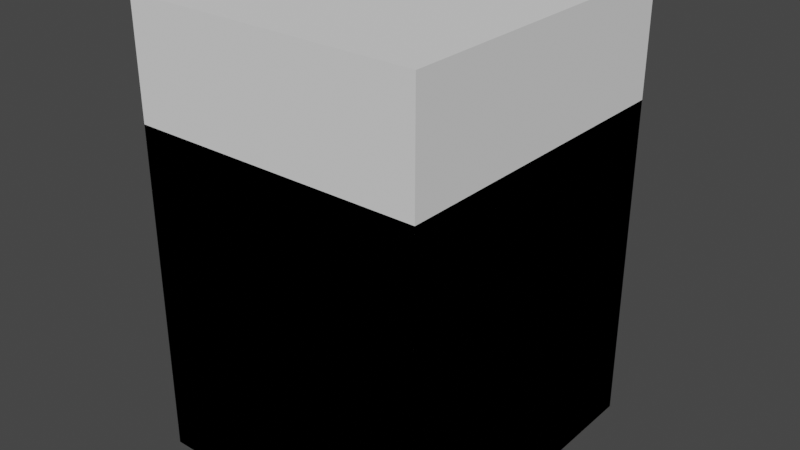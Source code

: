 # Source: mesh.blend  (saved by Blender 2.80.74; exported with 4.5.12 LTS)
import bpy
from mathutils import Matrix  # noqa: F401  (used for matrix-valued properties, if any)

bpy.ops.wm.read_factory_settings(use_empty=True)
scene = bpy.context.scene
scene.name = 'Scene'

# ---- collections
col_collection = bpy.data.collections.new('Collection'); scene.collection.children.link(col_collection)
col_frame = bpy.data.collections.new('frame'); scene.collection.children.link(col_frame)

# ---- world
world_world = bpy.data.worlds.new('World'); scene.world = world_world
world_world.use_nodes = True; world_world.node_tree.nodes.clear()
_N = world_world.node_tree.nodes; _L = world_world.node_tree.links
n0 = _N.new('ShaderNodeOutputWorld'); n0.name = 'World Output'; n0.location = (300, 300)
n1 = _N.new('ShaderNodeBackground'); n1.name = 'Background'; n1.location = (10, 300)
n1.inputs[0].default_value = (0.05088, 0.05088, 0.05088, 1.0)
_L.new(n1.outputs[0], n0.inputs[0])
n0.is_active_output = True
world_world.color = (0.05088, 0.05088, 0.05088)
world_world.use_sun_shadow = False
world_world.sun_shadow_jitter_overblur = 0.0

# ---- meshes
me_cube_001 = bpy.data.meshes.new('Cube.001')
me_cube_001.from_pydata([(-0.3048, -0.3048, -0.3048), (-0.3048, -0.3048, 0.3048), (-0.3048, 0.3048, -0.3048), (-0.3048, 0.3048, 0.3048), (0.3048, -0.3048, -0.3048), (0.3048, -0.3048, 0.3048), (0.3048, 0.3048, -0.3048), (0.3048, 0.3048, 0.3048)], [], [(0, 1, 3, 2), (2, 3, 7, 6), (6, 7, 5, 4), (4, 5, 1, 0), (2, 6, 4, 0), (7, 3, 1, 5)])
_uv = me_cube_001.uv_layers.new(name='UVMap')
_uv.uv.foreach_set('vector', [0.375, 0.0, 0.625, 0.0, 0.625, 0.25, 0.375, 0.25, 0.375, 0.25, 0.625, 0.25, 0.625, 0.5, 0.375, 0.5, 0.375, 0.5, 0.625, 0.5, 0.625, 0.75, 0.375, 0.75, 0.375, 0.75, 0.625, 0.75, 0.625, 1.0, 0.375, 1.0, 0.125, 0.5, 0.375, 0.5, 0.375, 0.75, 0.125, 0.75, 0.625, 0.5, 0.875, 0.5, 0.875, 0.75, 0.625, 0.75])
me_cube_001.use_remesh_preserve_volume = False
me_cube_001.use_remesh_preserve_attributes = False
me_cube_001.use_mirror_vertex_groups = False
me_cube_001.update()
me_plane = bpy.data.meshes.new('Plane')
me_plane.from_pydata([(-0.2784, -0.572, -0.4242), (-0.2784, -0.572, 0.2093), (-0.2784, -0.02022, 0.2093), (-0.2784, -0.1067, -0.4242), (-0.185, -0.1067, -0.4242), (-0.185, -0.1067, -0.07189), (-0.253, -0.572, -0.4242), (-0.2479, -0.572, 0.2093), (-0.2784, 0.005176, 0.2093), (-0.2784, -0.08131, -0.4242), (-0.185, -0.08131, -0.4242), (-0.185, -0.08131, -0.07189), (-0.2784, -0.572, -0.074), (-0.2502, -0.572, -0.074), (-0.2784, -0.572, -0.1025), (-0.2504, -0.572, -0.1025), (0.2784, -0.572, -0.4242), (0.2784, -0.572, 0.2093), (0.0, -0.02022, 0.2093), (0.2784, -0.02022, 0.2093), (0.2784, -0.1067, -0.4242), (0.185, -0.1067, -0.4242), (0.185, -0.1067, -0.07189), (0.253, -0.572, -0.4242), (0.2479, -0.572, 0.2093), (0.0, 0.005176, 0.2093), (0.2784, 0.005176, 0.2093), (0.2784, -0.08131, -0.4242), (0.185, -0.08131, -0.4242), (0.185, -0.08131, -0.07189), (0.2784, -0.572, -0.074), (0.2502, -0.572, -0.074), (0.2784, -0.572, -0.1025), (0.2504, -0.572, -0.1025), (0.0, -0.572, -0.074), (0.0, -0.572, -0.1025), (-0.2784, -0.565, -0.4172), (-0.2784, -0.565, 0.2023), (-0.2784, -0.02022, 0.2023), (-0.2784, -0.1067, -0.4172), (-0.192, -0.1067, -0.4172), (-0.192, -0.1067, -0.07189), (-0.253, -0.565, -0.4172), (-0.2479, -0.565, 0.2023), (-0.2784, 0.005176, 0.2023), (-0.2784, -0.08131, -0.4172), (-0.192, -0.08131, -0.4172), (-0.192, -0.08131, -0.07189), (-0.2784, -0.565, -0.074), (-0.2502, -0.565, -0.074), (-0.2784, -0.565, -0.1025), (-0.2504, -0.565, -0.1025), (0.2784, -0.565, -0.4172), (0.2784, -0.565, 0.2023), (0.0, -0.02022, 0.2023), (0.2784, -0.02022, 0.2023), (0.2784, -0.1067, -0.4172), (0.192, -0.1067, -0.4172), (0.192, -0.1067, -0.07189), (0.253, -0.565, -0.4172), (0.2479, -0.565, 0.2023), (0.0, 0.005176, 0.2023), (0.2784, 0.005176, 0.2023), (0.2784, -0.08131, -0.4172), (0.192, -0.08131, -0.4172), (0.192, -0.08131, -0.07189), (0.2784, -0.565, -0.074), (0.2502, -0.565, -0.074), (0.2784, -0.565, -0.1025), (0.2504, -0.565, -0.1025), (0.0, -0.565, -0.074), (0.0, -0.565, -0.1025), (0.2534, -0.02022, 0.2093), (0.2534, 0.005176, 0.2093), (0.2534, -0.02022, 0.2023), (0.2534, 0.005176, 0.2023), (-0.2532, -0.02022, 0.2093), (-0.2532, 0.005176, 0.2093), (-0.2532, -0.02022, 0.2023), (-0.2532, 0.005176, 0.2023), (-0.251, -0.1067, -0.4242), (-0.251, -0.08131, -0.4242), (-0.253, -0.1067, -0.4172), (-0.253, -0.08131, -0.4172), (0.253, -0.1067, -0.4242), (0.253, -0.08131, -0.4242), (0.2531, -0.1067, -0.4172), (0.2531, -0.08131, -0.4172)], [], [(1, 7, 76, 2), (12, 13, 7, 1), (3, 80, 6, 0), (5, 4, 10, 11), (80, 3, 9, 81), (76, 18, 25, 77), (14, 15, 13, 12), (0, 6, 15, 14), (13, 15, 35, 34), (17, 19, 72, 24), (30, 17, 24, 31), (20, 16, 23, 84), (22, 29, 28, 21), (84, 85, 27, 20), (72, 73, 25, 18), (32, 30, 31, 33), (16, 32, 33, 23), (31, 34, 35, 33), (37, 38, 78, 43), (48, 37, 43, 49), (39, 36, 42, 82), (41, 47, 46, 40), (82, 83, 45, 39), (78, 79, 61, 54), (50, 48, 49, 51), (36, 50, 51, 42), (49, 70, 71, 51), (53, 60, 74, 55), (66, 67, 60, 53), (56, 86, 59, 52), (58, 57, 64, 65), (86, 56, 63, 87), (74, 54, 61, 75), (68, 69, 67, 66), (52, 59, 69, 68), (67, 69, 71, 70), (3, 0, 36, 39), (0, 14, 50, 36), (1, 2, 38, 37), (80, 4, 40, 82), (4, 5, 41, 40), (6, 80, 82, 42), (15, 6, 42, 51), (76, 7, 43, 78), (77, 25, 61, 79), (81, 9, 45, 83), (11, 10, 46, 47), (5, 11, 47, 41), (9, 3, 39, 45), (2, 8, 44, 38), (12, 1, 37, 48), (7, 13, 49, 43), (14, 12, 48, 50), (13, 34, 70, 49), (35, 15, 51, 71), (16, 20, 56, 52), (32, 16, 52, 68), (19, 17, 53, 55), (72, 18, 54, 74), (22, 21, 57, 58), (84, 23, 59, 86), (23, 33, 69, 59), (24, 72, 74, 60), (73, 26, 62, 75), (85, 28, 64, 87), (28, 29, 65, 64), (29, 22, 58, 65), (20, 27, 63, 56), (26, 19, 55, 62), (17, 30, 66, 53), (31, 24, 60, 67), (30, 32, 68, 66), (34, 31, 67, 70), (33, 35, 71, 69), (25, 73, 75, 61), (55, 74, 75, 62), (19, 26, 73, 72), (8, 77, 79, 44), (18, 76, 78, 54), (38, 44, 79, 78), (2, 76, 77, 8), (10, 81, 83, 46), (40, 46, 83, 82), (4, 80, 81, 10), (27, 85, 87, 63), (21, 84, 86, 57), (57, 86, 87, 64), (21, 28, 85, 84)])
_uv = me_plane.uv_layers.new(name='UVMap')
_uv.uv.foreach_set('vector', [0.06056, 0.04449, 0.1087, 0.04449, 0.1003, 0.9154, 0.06056, 0.9154, 0.06056, 0.5528, 0.1051, 0.5528, 0.1087, 1.0, 0.06056, 1.0, 0.06056, 0.7789, 0.1038, 0.7789, 0.1007, 0.04449, 0.06056, 0.04449, 0.7789, 0.5561, 0.7789, 0.0, 0.819, 0.0, 0.819, 0.5561, 0.1038, 0.7789, 0.06056, 0.7789, 0.06056, 0.819, 0.1038, 0.819, 0.1003, 0.9154, 0.5, 0.9154, 0.5, 0.9555, 0.1003, 0.9555, 0.06056, 0.5079, 0.1047, 0.5079, 0.1051, 0.5528, 0.06056, 0.5528, 0.06056, 0.0, 0.1007, 0.0, 0.1047, 0.5079, 0.06056, 0.5079, 0.1051, 0.5528, 0.1047, 0.5079, 0.5, 0.5079, 0.5, 0.5528, 0.9394, 0.04449, 0.9394, 0.9154, 0.9, 0.9154, 0.8913, 0.04449, 0.9394, 0.5528, 0.9394, 1.0, 0.8913, 1.0, 0.8949, 0.5528, 0.9394, 0.7789, 0.9394, 0.04449, 0.8993, 0.04449, 0.8993, 0.7789, 0.7789, 0.5561, 0.819, 0.5561, 0.819, 0.0, 0.7789, 0.0, 0.8993, 0.7789, 0.8993, 0.819, 0.9394, 0.819, 0.9394, 0.7789, 0.9, 0.9154, 0.9, 0.9555, 0.5, 0.9555, 0.5, 0.9154, 0.9394, 0.5079, 0.9394, 0.5528, 0.8949, 0.5528, 0.8953, 0.5079, 0.9394, 0.0, 0.9394, 0.5079, 0.8953, 0.5079, 0.8993, 0.0, 0.8949, 0.5528, 0.5, 0.5528, 0.5, 0.5079, 0.8953, 0.5079, 0.06056, 0.05554, 0.06056, 0.9154, 0.1003, 0.9154, 0.1087, 0.05555, 0.06056, 0.5528, 0.06056, 0.9889, 0.1087, 0.989, 0.1051, 0.5528, 0.06056, 0.7789, 0.06056, 0.05554, 0.1007, 0.05557, 0.1006, 0.7789, 0.7789, 0.5561, 0.819, 0.5561, 0.819, 0.01105, 0.7789, 0.01105, 0.1006, 0.7789, 0.1006, 0.819, 0.06056, 0.819, 0.06056, 0.7789, 0.1003, 0.9154, 0.1003, 0.9555, 0.5, 0.9555, 0.5, 0.9154, 0.06056, 0.5079, 0.06056, 0.5528, 0.1051, 0.5528, 0.1047, 0.5079, 0.06056, 0.01105, 0.06056, 0.5079, 0.1047, 0.5079, 0.1007, 0.01103, 0.1051, 0.5528, 0.5, 0.5528, 0.5, 0.5079, 0.1047, 0.5079, 0.9394, 0.05554, 0.8913, 0.05555, 0.9, 0.9154, 0.9394, 0.9154, 0.9394, 0.5528, 0.8949, 0.5528, 0.8913, 0.989, 0.9394, 0.9889, 0.9394, 0.7789, 0.8995, 0.7789, 0.8993, 0.05557, 0.9394, 0.05554, 0.7789, 0.5561, 0.7789, 0.01105, 0.819, 0.01105, 0.819, 0.5561, 0.8995, 0.7789, 0.9394, 0.7789, 0.9394, 0.819, 0.8995, 0.819, 0.9, 0.9154, 0.5, 0.9154, 0.5, 0.9555, 0.9, 0.9555, 0.9394, 0.5079, 0.8953, 0.5079, 0.8949, 0.5528, 0.9394, 0.5528, 0.9394, 0.01105, 0.8993, 0.01103, 0.8953, 0.5079, 0.9394, 0.5079, 0.8949, 0.5528, 0.8953, 0.5079, 0.5, 0.5079, 0.5, 0.5528, 0.7789, 0.0, 0.04449, 0.0, 0.05554, 0.01105, 0.7789, 0.01105, 0.04449, 0.0, 0.04449, 0.5079, 0.05554, 0.5079, 0.05554, 0.01105, 0.04449, 1.0, 0.9154, 1.0, 0.9154, 0.9889, 0.05554, 0.9889, 0.1038, 0.0, 0.2081, 0.0, 0.197, 0.01105, 0.1006, 0.01105, 0.2081, 0.0, 0.2081, 0.5561, 0.197, 0.5561, 0.197, 0.01105, 0.04449, 0.0, 0.7789, 0.0, 0.7789, 0.01105, 0.05557, 0.01103, 0.04449, 0.5079, 0.04449, 0.0, 0.05557, 0.01103, 0.05554, 0.5079, 0.9154, 1.0, 0.04449, 1.0, 0.05555, 0.989, 0.9154, 0.9889, 0.1003, 1.0, 0.5, 1.0, 0.5, 0.9889, 0.1003, 0.9889, 0.1038, 0.0, 0.06056, 0.0, 0.06056, 0.01105, 0.1006, 0.01105, 0.2081, 0.5561, 0.2081, 0.0, 0.197, 0.01105, 0.197, 0.5561, 0.2081, 0.7789, 0.2081, 0.819, 0.197, 0.819, 0.197, 0.7789, 0.819, 0.0, 0.7789, 0.0, 0.7789, 0.01105, 0.819, 0.01105, 0.9154, 1.0, 0.9555, 1.0, 0.9555, 0.9889, 0.9154, 0.9889, 0.04449, 0.5528, 0.04449, 1.0, 0.05554, 0.9889, 0.05554, 0.5528, 0.04449, 1.0, 0.04449, 0.5528, 0.05554, 0.5528, 0.05555, 0.989, 0.04449, 0.5079, 0.04449, 0.5528, 0.05554, 0.5528, 0.05554, 0.5079, 0.1051, 0.04449, 0.5, 0.04449, 0.5, 0.05554, 0.1051, 0.05554, 0.5, 0.04449, 0.1047, 0.04449, 0.1047, 0.05554, 0.5, 0.05554, 0.04449, 0.0, 0.7789, 0.0, 0.7789, 0.01105, 0.05554, 0.01105, 0.04449, 0.5079, 0.04449, 0.0, 0.05554, 0.01105, 0.05554, 0.5079, 0.9154, 1.0, 0.04449, 1.0, 0.05554, 0.9889, 0.9154, 0.9889, 0.9, 1.0, 0.5, 1.0, 0.5, 0.9889, 0.9, 0.9889, 0.7919, 0.5561, 0.7919, 0.0, 0.803, 0.01105, 0.803, 0.5561, 0.7789, 0.0, 0.04449, 0.0, 0.05557, 0.01103, 0.7789, 0.01105, 0.04449, 0.0, 0.04449, 0.5079, 0.05554, 0.5079, 0.05557, 0.01103, 0.04449, 1.0, 0.9154, 1.0, 0.9154, 0.9889, 0.05555, 0.989, 0.9, 1.0, 0.9394, 1.0, 0.9394, 0.9889, 0.9, 0.9889, 0.8993, 0.0, 0.7919, 0.0, 0.803, 0.01105, 0.8995, 0.01105, 0.7919, 0.0, 0.7919, 0.5561, 0.803, 0.5561, 0.803, 0.01105, 0.7919, 0.819, 0.7919, 0.7789, 0.803, 0.7789, 0.803, 0.819, 0.7789, 0.0, 0.819, 0.0, 0.819, 0.01105, 0.7789, 0.01105, 0.9555, 1.0, 0.9154, 1.0, 0.9154, 0.9889, 0.9555, 0.9889, 0.04449, 1.0, 0.04449, 0.5528, 0.05554, 0.5528, 0.05554, 0.9889, 0.04449, 0.5528, 0.04449, 1.0, 0.05555, 0.989, 0.05554, 0.5528, 0.04449, 0.5528, 0.04449, 0.5079, 0.05554, 0.5079, 0.05554, 0.5528, 0.5, 0.04449, 0.8949, 0.04449, 0.8949, 0.05554, 0.5, 0.05554, 0.8953, 0.04449, 0.5, 0.04449, 0.5, 0.05554, 0.8953, 0.05554, 0.5, 1.0, 0.9, 1.0, 0.9, 0.9889, 0.5, 0.9889, 0.9394, 0.9154, 0.9, 0.9154, 0.9, 0.9555, 0.9394, 0.9555, 0.9394, 0.9154, 0.9394, 0.9555, 0.9, 0.9555, 0.9, 0.9154, 0.06056, 1.0, 0.1003, 1.0, 0.1003, 0.9889, 0.06056, 0.9889, 0.5, 1.0, 0.1003, 1.0, 0.1003, 0.9889, 0.5, 0.9889, 0.06056, 0.9154, 0.06056, 0.9555, 0.1003, 0.9555, 0.1003, 0.9154, 0.06056, 0.9154, 0.1003, 0.9154, 0.1003, 0.9555, 0.06056, 0.9555, 0.2081, 0.0, 0.1038, 0.0, 0.1006, 0.01105, 0.197, 0.01105, 0.197, 0.7789, 0.197, 0.819, 0.1006, 0.819, 0.1006, 0.7789, 0.2081, 0.7789, 0.1038, 0.7789, 0.1038, 0.819, 0.2081, 0.819, 0.9394, 0.0, 0.8993, 0.0, 0.8995, 0.01105, 0.9394, 0.01105, 0.7919, 0.0, 0.8993, 0.0, 0.8995, 0.01105, 0.803, 0.01105, 0.803, 0.7789, 0.8995, 0.7789, 0.8995, 0.819, 0.803, 0.819, 0.7919, 0.7789, 0.7919, 0.819, 0.8993, 0.819, 0.8993, 0.7789])
me_plane.use_remesh_preserve_volume = False
me_plane.use_remesh_preserve_attributes = False
me_plane.use_mirror_vertex_groups = False
me_plane.update()
me_cube_000 = bpy.data.meshes.new('Cube.000')
me_cube_000.from_pydata([(-0.3048, -0.3048, -0.3048), (-0.3048, -0.3048, 0.3048), (-0.3048, 0.3048, -0.3048), (-0.3048, 0.3048, 0.3048), (0.3048, -0.3048, -0.3048), (0.3048, -0.3048, 0.3048), (0.3048, 0.3048, -0.3048), (0.3048, 0.3048, 0.3048)], [], [(0, 1, 3, 2), (2, 3, 7, 6), (6, 7, 5, 4), (4, 5, 1, 0), (2, 6, 4, 0), (7, 3, 1, 5)])
_uv = me_cube_000.uv_layers.new(name='UVMap')
_uv.uv.foreach_set('vector', [0.375, 0.0, 0.625, 0.0, 0.625, 0.25, 0.375, 0.25, 0.375, 0.25, 0.625, 0.25, 0.625, 0.5, 0.375, 0.5, 0.375, 0.5, 0.625, 0.5, 0.625, 0.75, 0.375, 0.75, 0.375, 0.75, 0.625, 0.75, 0.625, 1.0, 0.375, 1.0, 0.125, 0.5, 0.375, 0.5, 0.375, 0.75, 0.125, 0.75, 0.625, 0.5, 0.875, 0.5, 0.875, 0.75, 0.625, 0.75])
me_cube_000.use_remesh_preserve_volume = False
me_cube_000.use_remesh_preserve_attributes = False
me_cube_000.use_mirror_vertex_groups = False
me_cube_000.update()

# ---- objects
ob_bound = bpy.data.objects.new('Bound', me_cube_001)
ob_plane = bpy.data.objects.new('Plane', me_plane)
ob_bound_001 = bpy.data.objects.new('Bound.001', me_cube_000)

# ---- transforms, parenting, visibility, modifiers, constraints
ob_bound.location = (0.0, 0.0, 0.0)
ob_bound.scale = (0.9167, 1.0, 1.396)
ob_bound.hide_select = True
ob_bound.display_type = 'BOUNDS'
ob_bound.lineart.crease_threshold = 0.0
ob_plane.location = (0.0001146, 0.2997, 0.0)
ob_plane.lineart.crease_threshold = 0.0
_m = ob_plane.modifiers.new('Bevel', 'BEVEL')
_m.width = 0.00127
_m.width_pct = 0.00127
_m.segments = 3
_m.limit_method = 'NONE'
ob_bound_001.location = (0.0, 0.0, -0.1079)
ob_bound_001.scale = (0.9167, 1.0, 1.042)
ob_bound_001.hide_select = True
ob_bound_001.display_type = 'BOUNDS'
ob_bound_001.lineart.crease_threshold = 0.0

# ---- collection membership
col_collection.objects.link(ob_bound)
col_collection.objects.link(ob_plane)
col_collection.objects.link(ob_bound_001)
col_frame.objects.link(ob_plane)

# ---- scene / render settings (as saved in the file)
scene.frame_start = 1; scene.frame_end = 250; scene.frame_set(6)
scene.render.engine = 'BLENDER_EEVEE_NEXT'
scene.cycles.use_denoising = False
scene.cycles.samples = 128
scene.cycles.sampling_pattern = 'TABULATED_SOBOL'
scene.cycles.use_adaptive_sampling = False
scene.cycles.use_light_tree = False
scene.view_settings.view_transform = 'Filmic'
bpy.context.view_layer.update()

# ---- added for rendering (the .blend has no active camera and no usable light): camera, sun
cam_auto = bpy.data.cameras.new('AutoCamera')
cam_auto.lens = 50.0
cam_auto.sensor_width = 36.0
cam_auto.clip_end = 1000.0
ob_auto_camera = bpy.data.objects.new('AutoCamera', cam_auto)
scene.collection.objects.link(ob_auto_camera)
ob_auto_camera.location = (1.09787, -1.3174, 0.878297)
ob_auto_camera.rotation_euler = (1.09748, -7.21219e-08, 0.694738)
scene.camera = ob_auto_camera
light_auto_sun = bpy.data.lights.new('AutoSun', 'SUN')
light_auto_sun.energy = 3.0
light_auto_sun.angle = 0.0523599
ob_auto_sun = bpy.data.objects.new('AutoSun', light_auto_sun)
scene.collection.objects.link(ob_auto_sun)
ob_auto_sun.rotation_euler = (0.872665, 0.174533, 0.523599)
bpy.context.view_layer.update()
